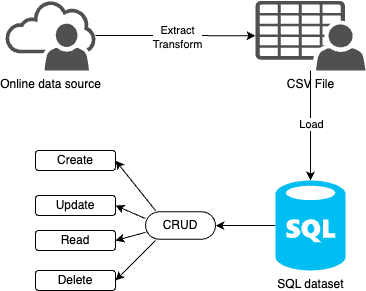

The diagram above was exported from draw.io. Its source (the exported page's mxGraphModel, read from the mxfile embedded in the PNG):
<mxGraphModel dx="722" dy="462" grid="1" gridSize="10" guides="1" tooltips="1" connect="1" arrows="1" fold="1" page="1" pageScale="1" pageWidth="850" pageHeight="1100" math="0" shadow="0">
  <root>
    <mxCell id="0" />
    <mxCell id="1" parent="0" />
    <mxCell id="A90FD8C6d3svED4T6NHz-13" value="" style="edgeStyle=orthogonalEdgeStyle;rounded=0;orthogonalLoop=1;jettySize=auto;html=1;" edge="1" parent="1" source="A90FD8C6d3svED4T6NHz-4" target="A90FD8C6d3svED4T6NHz-12">
      <mxGeometry relative="1" as="geometry" />
    </mxCell>
    <mxCell id="A90FD8C6d3svED4T6NHz-14" value="Load" style="edgeLabel;html=1;align=center;verticalAlign=middle;resizable=0;points=[];" vertex="1" connectable="0" parent="A90FD8C6d3svED4T6NHz-13">
      <mxGeometry x="-0.0352" relative="1" as="geometry">
        <mxPoint as="offset" />
      </mxGeometry>
    </mxCell>
    <mxCell id="A90FD8C6d3svED4T6NHz-4" value="CSV File" style="sketch=0;pointerEvents=1;shadow=0;dashed=0;html=1;strokeColor=none;fillColor=#505050;labelPosition=center;verticalLabelPosition=bottom;verticalAlign=top;outlineConnect=0;align=center;shape=mxgraph.office.users.csv_file;" vertex="1" parent="1">
      <mxGeometry x="280" y="110.5" width="110" height="69.5" as="geometry" />
    </mxCell>
    <mxCell id="A90FD8C6d3svED4T6NHz-9" value="" style="edgeStyle=orthogonalEdgeStyle;rounded=0;orthogonalLoop=1;jettySize=auto;html=1;" edge="1" parent="1" source="A90FD8C6d3svED4T6NHz-8" target="A90FD8C6d3svED4T6NHz-4">
      <mxGeometry relative="1" as="geometry" />
    </mxCell>
    <mxCell id="A90FD8C6d3svED4T6NHz-10" value="Extract&lt;br&gt;Transform" style="edgeLabel;html=1;align=center;verticalAlign=middle;resizable=0;points=[];" vertex="1" connectable="0" parent="A90FD8C6d3svED4T6NHz-9">
      <mxGeometry x="0.022" y="-1" relative="1" as="geometry">
        <mxPoint as="offset" />
      </mxGeometry>
    </mxCell>
    <mxCell id="A90FD8C6d3svED4T6NHz-8" value="Online data source" style="sketch=0;pointerEvents=1;shadow=0;dashed=0;html=1;strokeColor=none;fillColor=#505050;labelPosition=center;verticalLabelPosition=bottom;verticalAlign=top;outlineConnect=0;align=center;shape=mxgraph.office.users.online_user;" vertex="1" parent="1">
      <mxGeometry x="30" y="110" width="90" height="70" as="geometry" />
    </mxCell>
    <mxCell id="A90FD8C6d3svED4T6NHz-22" value="" style="edgeStyle=orthogonalEdgeStyle;rounded=0;orthogonalLoop=1;jettySize=auto;html=1;" edge="1" parent="1" source="A90FD8C6d3svED4T6NHz-12" target="A90FD8C6d3svED4T6NHz-20">
      <mxGeometry relative="1" as="geometry" />
    </mxCell>
    <mxCell id="A90FD8C6d3svED4T6NHz-12" value="SQL dataset" style="verticalLabelPosition=bottom;html=1;verticalAlign=top;align=center;strokeColor=none;fillColor=#00BEF2;shape=mxgraph.azure.sql_database;" vertex="1" parent="1">
      <mxGeometry x="300" y="290" width="70" height="90" as="geometry" />
    </mxCell>
    <mxCell id="A90FD8C6d3svED4T6NHz-20" value="CRUD" style="rounded=1;whiteSpace=wrap;html=1;arcSize=50;" vertex="1" parent="1">
      <mxGeometry x="170" y="321.25" width="70" height="27.5" as="geometry" />
    </mxCell>
    <mxCell id="A90FD8C6d3svED4T6NHz-23" value="Create" style="rounded=1;whiteSpace=wrap;html=1;" vertex="1" parent="1">
      <mxGeometry x="60" y="260" width="80" height="20" as="geometry" />
    </mxCell>
    <mxCell id="A90FD8C6d3svED4T6NHz-24" value="Update" style="rounded=1;whiteSpace=wrap;html=1;" vertex="1" parent="1">
      <mxGeometry x="60" y="305" width="80" height="20" as="geometry" />
    </mxCell>
    <mxCell id="A90FD8C6d3svED4T6NHz-25" value="Delete" style="rounded=1;whiteSpace=wrap;html=1;" vertex="1" parent="1">
      <mxGeometry x="60" y="380" width="80" height="20" as="geometry" />
    </mxCell>
    <mxCell id="A90FD8C6d3svED4T6NHz-26" value="Read" style="rounded=1;whiteSpace=wrap;html=1;" vertex="1" parent="1">
      <mxGeometry x="60" y="340" width="80" height="20" as="geometry" />
    </mxCell>
    <mxCell id="A90FD8C6d3svED4T6NHz-28" value="" style="endArrow=classic;html=1;rounded=0;entryX=1;entryY=0.5;entryDx=0;entryDy=0;" edge="1" parent="1" target="A90FD8C6d3svED4T6NHz-23">
      <mxGeometry width="50" height="50" relative="1" as="geometry">
        <mxPoint x="180" y="320" as="sourcePoint" />
        <mxPoint x="220" y="280" as="targetPoint" />
      </mxGeometry>
    </mxCell>
    <mxCell id="A90FD8C6d3svED4T6NHz-29" value="" style="endArrow=classic;html=1;rounded=0;entryX=1;entryY=0.5;entryDx=0;entryDy=0;exitX=0;exitY=0.25;exitDx=0;exitDy=0;" edge="1" parent="1" source="A90FD8C6d3svED4T6NHz-20" target="A90FD8C6d3svED4T6NHz-24">
      <mxGeometry width="50" height="50" relative="1" as="geometry">
        <mxPoint x="180" y="400" as="sourcePoint" />
        <mxPoint x="230" y="350" as="targetPoint" />
      </mxGeometry>
    </mxCell>
    <mxCell id="A90FD8C6d3svED4T6NHz-31" value="" style="endArrow=classic;html=1;rounded=0;entryX=1;entryY=0.5;entryDx=0;entryDy=0;exitX=0;exitY=0.75;exitDx=0;exitDy=0;" edge="1" parent="1" source="A90FD8C6d3svED4T6NHz-20" target="A90FD8C6d3svED4T6NHz-26">
      <mxGeometry width="50" height="50" relative="1" as="geometry">
        <mxPoint x="180" y="400" as="sourcePoint" />
        <mxPoint x="230" y="350" as="targetPoint" />
      </mxGeometry>
    </mxCell>
    <mxCell id="A90FD8C6d3svED4T6NHz-33" value="" style="endArrow=classic;html=1;rounded=0;" edge="1" parent="1">
      <mxGeometry width="50" height="50" relative="1" as="geometry">
        <mxPoint x="180" y="350" as="sourcePoint" />
        <mxPoint x="140" y="390" as="targetPoint" />
      </mxGeometry>
    </mxCell>
  </root>
</mxGraphModel>